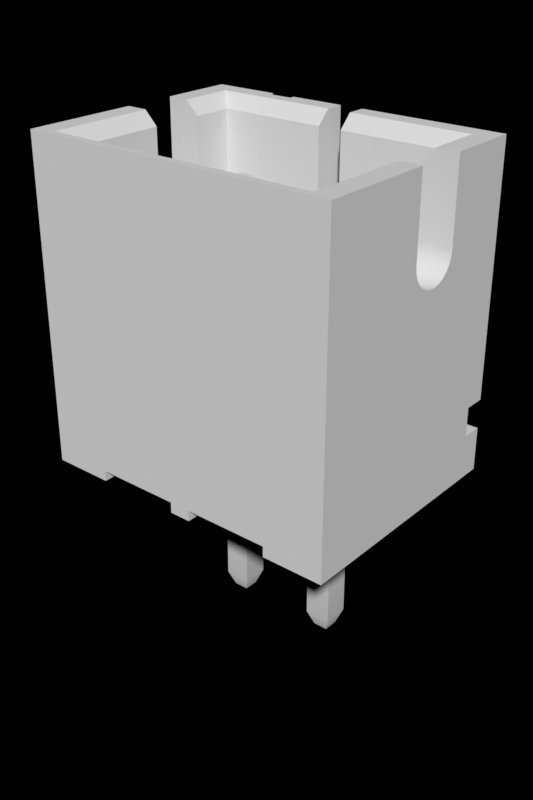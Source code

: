 # Source: PH2.blend  (saved by Blender 2.90.8; exported with 4.5.12 LTS)
import bpy
from mathutils import Matrix  # noqa: F401  (used for matrix-valued properties, if any)

bpy.ops.wm.read_factory_settings(use_empty=True)
scene = bpy.context.scene
scene.name = 'Scene'

# ---- collections
col_collection_1 = bpy.data.collections.new('Collection 1'); scene.collection.children.link(col_collection_1)

# ---- materials (node trees are filled in below, after node groups)
mat_white_plastic = bpy.data.materials.new('White Plastic')
mat_metal = bpy.data.materials.new('Metal')

# ---- material node trees

# ---- world
world_world = bpy.data.worlds.new('World'); scene.world = world_world
world_world.use_nodes = True; world_world.node_tree.nodes.clear()
_N = world_world.node_tree.nodes; _L = world_world.node_tree.links
n0 = _N.new('ShaderNodeOutputWorld'); n0.name = 'World Output'; n0.location = (300, 300)
n0.is_active_output = True
world_world.color = (0.05088, 0.05088, 0.05088)
world_world.use_sun_shadow = False
world_world.sun_shadow_jitter_overblur = 0.0

# ---- meshes
me_component = bpy.data.meshes.new('Component')
me_component.from_pydata([(-1.8, -2.797, 0.2), (-0.75, -0.2465, 0.2), (-0.2, -2.797, 0.2), (-1.25, -0.2465, 0.2), (-1.25, 0.2535, 0.2), (-1.8, 1.703, 0.2), (-0.75, 0.2535, 0.2), (-0.2, 1.703, 0.2), (2.3, 1.103, 1.75), (1.25, -0.2465, 1.75), (2.3, -2.397, 1.75), (0.75, -0.2465, 1.75), (1.25, 0.2535, 1.75), (-0.75, -0.2465, 1.75), (-2.3, -2.397, 1.75), (0.225, 1.103, 1.75), (0.75, 0.2535, 1.75), (-1.25, -0.2465, 1.75), (-0.75, 0.2535, 1.75), (-0.225, 1.103, 1.75), (-1.25, 0.2535, 1.75), (-0.225, 1.703, 1.75), (0.225, 1.703, 1.75), (-2.3, 1.103, 1.75), (2.55, 1.353, 6.0), (2.95, 0.3335, 6.0), (2.95, 1.703, 6.0), (2.55, 0.3335, 6.0), (0.225, 1.703, 6.0), (0.225, 1.353, 6.0), (0.225, 1.103, 5.75), (1.25, 1.103, 4.25), (2.3, 1.103, 5.75), (2.2, 1.103, 4.25), (2.2, 1.103, 2.25), (1.25, 1.103, 2.25), (2.3, -0.6665, 4.5), (2.3, -0.6665, 5.75), (2.95, -0.6665, 4.5), (2.55, -0.6665, 6.0), (2.95, -0.6665, 6.0), (2.95, -0.652, 4.38), (2.3, -0.652, 4.38), (2.95, -0.6093, 4.268), (2.3, -0.6093, 4.268), (2.95, -0.5408, 4.168), (2.3, -0.5408, 4.168), (2.95, -0.4506, 4.089), (2.3, -0.4506, 4.089), (2.95, -0.3438, 4.032), (2.3, -0.3438, 4.032), (2.95, -0.2268, 4.004), (2.3, -0.2268, 4.004), (2.95, -0.1063, 4.004), (2.3, -0.1063, 4.004), (2.95, 0.01076, 4.032), (2.3, 0.01076, 4.032), (2.95, 0.1175, 4.089), (2.3, 0.1175, 4.089), (2.95, 0.2077, 4.168), (2.3, 0.2077, 4.168), (2.95, 0.2762, 4.268), (2.3, 0.2762, 4.268), (2.95, 0.3189, 4.38), (2.3, 0.3189, 4.38), (2.95, 0.3335, 4.5), (2.3, 0.3335, 4.5), (2.3, 0.3335, 5.75), (1.8, -2.797, 9.835e-08), (1.8, 1.703, -9.835e-08), (2.95, -2.797, 9.835e-08), (2.95, 1.703, -9.835e-08), (0.2, -2.797, 9.835e-08), (-0.2, 1.703, -9.835e-08), (0.2, 1.703, -9.835e-08), (-0.2, -2.797, 9.835e-08), (1.8, -2.797, 0.2), (0.2, -2.797, 0.2), (-2.95, -2.797, 9.835e-08), (-1.8, -2.797, 9.835e-08), (2.95, -2.797, 6.0), (-2.95, -2.797, 6.0), (2.55, -2.647, 6.0), (-2.95, -0.6665, 6.0), (-2.55, -2.647, 6.0), (-2.55, -0.6665, 6.0), (-2.3, -0.6665, 5.75), (-2.95, -0.6665, 4.5), (-2.3, -0.6665, 4.5), (-2.3, -0.652, 4.38), (-2.95, -0.652, 4.38), (-2.3, -0.6093, 4.268), (-2.95, -0.6093, 4.268), (-2.3, -0.5408, 4.168), (-2.95, -0.5408, 4.168), (-2.3, -0.4506, 4.089), (-2.95, -0.4506, 4.089), (-2.3, -0.3438, 4.032), (-2.95, -0.3438, 4.032), (-2.3, -0.2268, 4.004), (-2.95, -0.2268, 4.004), (-2.3, -0.1063, 4.004), (-2.95, -0.1063, 4.004), (-2.3, 0.01076, 4.032), (-2.95, 0.01076, 4.032), (-2.3, 0.1175, 4.089), (-2.95, 0.1175, 4.089), (-2.3, 0.2077, 4.168), (-2.95, 0.2077, 4.168), (-2.3, 0.2762, 4.268), (-2.95, 0.2762, 4.268), (-2.3, 0.3189, 4.38), (-2.95, 0.3189, 4.38), (-2.3, 0.3335, 4.5), (-2.95, 0.3335, 4.5), (-2.3, 0.3335, 5.75), (-2.55, 0.3335, 6.0), (-2.95, 0.3335, 6.0), (-0.225, 1.703, 6.0), (-1.25, 1.603, 6.0), (-0.225, 1.353, 6.0), (-1.25, 1.703, 6.0), (-1.725, 1.703, 6.0), (-2.55, 1.353, 6.0), (-1.725, 1.603, 6.0), (-2.95, 1.703, 6.0), (2.95, 1.703, 1.39), (1.25, 1.703, 2.25), (2.2, 1.703, 2.25), (2.2, 1.703, 4.25), (1.25, 1.703, 4.25), (-2.95, 1.703, 1.39), (-1.25, 1.703, 2.25), (-2.2, 1.703, 2.25), (-2.2, 1.703, 4.25), (-1.725, 1.703, 4.25), (2.95, 1.303, 1.39), (-2.95, 1.303, 1.39), (2.95, 1.303, 0.83), (-2.95, 1.303, 0.83), (2.95, 1.703, 0.83), (-2.95, 1.703, 0.83), (-2.95, 1.703, -9.835e-08), (-1.8, 1.703, -9.835e-08), (0.2, 1.703, 0.2), (1.8, 1.703, 0.2), (1.25, -0.2465, 0.2), (0.75, -0.2465, 0.2), (0.75, 0.2535, 0.2), (1.25, 0.2535, 0.2), (2.3, -2.397, 5.75), (-2.3, 1.103, 5.75), (-2.3, -2.397, 5.75), (-1.25, 1.103, 4.25), (-0.225, 1.103, 5.75), (-2.2, 1.103, 4.25), (-1.25, 1.103, 2.25), (-2.2, 1.103, 2.25), (-1.25, 1.603, 4.25), (-1.725, 1.603, 4.25), (1.25, -0.2465, 4.7), (1.25, 0.2535, -0.3), (1.25, 0.2535, 4.7), (1.25, -0.2465, -0.3), (0.8592, 0.1443, 5.0), (1.141, -0.1374, 5.0), (1.141, 0.1443, 5.0), (0.8592, -0.1374, 5.0), (1.141, -0.1374, -3.4), (0.8592, 0.1443, -3.4), (1.141, 0.1443, -3.4), (0.8592, -0.1374, -3.4), (1.25, -0.2465, -3.1), (1.25, 0.2535, -3.1), (1.25, -0.2465, -1.6), (1.25, 0.2535, -1.6), (0.75, -0.2465, 4.7), (0.75, -0.2465, -3.1), (0.75, 0.2535, 4.7), (0.75, 0.2535, -3.1), (1.133, 0.2535, -1.535), (1.16, 0.2535, -1.508), (1.181, 0.2535, -1.475), (0.975, 0.2535, -0.3268), (0.8396, 0.2535, -0.392), (0.867, 0.2535, -0.3646), (1.1, 0.2535, -1.556), (0.8998, 0.2535, -0.3439), (0.9365, 0.2535, -0.3311), (0.8018, 0.2535, -0.5), (0.8018, 0.2535, -1.4), (0.8061, 0.2535, -1.439), (1.064, 0.2535, -1.569), (0.8061, 0.2535, -0.4615), (0.8189, 0.2535, -0.4248), (1.194, 0.2535, -1.439), (1.025, 0.2535, -1.573), (1.198, 0.2535, -1.4), (0.975, 0.2535, -1.573), (0.9365, 0.2535, -1.569), (0.8998, 0.2535, -1.556), (0.867, 0.2535, -1.535), (0.8396, 0.2535, -1.508), (0.8189, 0.2535, -1.475), (1.198, 0.2535, -0.5), (1.16, 0.2535, -0.392), (1.181, 0.2535, -0.4248), (1.194, 0.2535, -0.4615), (1.133, 0.2535, -0.3646), (1.1, 0.2535, -0.3439), (1.064, 0.2535, -0.3311), (1.025, 0.2535, -0.3268), (1.375, -0.1215, -0.425), (1.375, 0.1285, -0.425), (1.375, -0.1215, -1.475), (1.375, 0.1285, -1.475), (1.025, 0.1535, -1.4), (0.975, 0.1535, -1.4), (0.975, 0.1535, -0.5), (1.025, 0.1535, -0.5), (1.025, 0.1556, -1.421), (0.975, 0.1556, -1.421), (1.025, 0.1621, -1.441), (0.975, 0.1621, -1.441), (0.975, 0.1726, -1.459), (1.025, 0.1726, -1.459), (0.975, 0.1865, -1.474), (1.025, 0.1865, -1.474), (1.025, 0.2035, -1.487), (0.975, 0.2035, -1.487), (1.112, 0.2035, -1.4), (1.109, 0.2035, -1.419), (1.099, 0.1865, -1.4), (1.046, 0.1556, -1.4), (1.044, 0.2035, -1.484), (1.093, 0.2035, -1.454), (1.097, 0.1931, -1.434), (1.103, 0.2035, -1.438), (1.084, 0.1726, -1.4), (1.072, 0.1721, -1.434), (1.066, 0.1621, -1.4), (1.063, 0.2035, -1.478), (1.074, 0.1948, -1.464), (1.079, 0.2035, -1.468), (1.041, 0.1609, -1.434), (1.051, 0.1815, -1.464), (0.9542, 0.1556, -1.4), (0.9007, 0.1865, -1.4), (0.8906, 0.2035, -1.419), (0.8884, 0.2035, -1.4), (0.9557, 0.2035, -1.484), (0.9587, 0.1609, -1.434), (0.9343, 0.1621, -1.4), (0.928, 0.1721, -1.434), (0.9162, 0.1726, -1.4), (0.9374, 0.2035, -1.478), (0.9488, 0.1815, -1.464), (0.903, 0.1931, -1.434), (0.897, 0.2035, -1.438), (0.9073, 0.2035, -1.454), (0.9258, 0.1948, -1.464), (0.921, 0.2035, -1.468), (1.046, 0.1556, -0.5), (1.066, 0.1621, -0.5), (1.084, 0.1726, -0.5), (1.099, 0.1865, -0.5), (1.112, 0.2035, -0.5), (0.9542, 0.1556, -0.5), (0.9343, 0.1621, -0.5), (0.9162, 0.1726, -0.5), (0.9007, 0.1865, -0.5), (0.8884, 0.2035, -0.5), (1.044, 0.2035, -0.4156), (1.025, 0.1865, -0.4257), (1.025, 0.2035, -0.4134), (1.109, 0.2035, -0.4807), (1.025, 0.1556, -0.4792), (1.093, 0.2035, -0.446), (1.063, 0.1871, -0.4357), (1.079, 0.2035, -0.4323), (1.063, 0.2035, -0.422), (1.085, 0.1815, -0.4658), (1.103, 0.2035, -0.4624), (1.025, 0.1726, -0.4412), (1.038, 0.178, -0.4357), (1.025, 0.1621, -0.4593), (1.057, 0.1652, -0.4658), (0.975, 0.1865, -0.4257), (0.9557, 0.2035, -0.4156), (0.975, 0.2035, -0.4134), (0.975, 0.1556, -0.4792), (0.8906, 0.2035, -0.4807), (0.975, 0.1726, -0.4412), (0.9617, 0.178, -0.4357), (0.975, 0.1621, -0.4593), (0.9367, 0.1871, -0.4357), (0.9374, 0.2035, -0.422), (0.921, 0.2035, -0.4323), (0.9073, 0.2035, -0.446), (0.9429, 0.1652, -0.4658), (0.9146, 0.1815, -0.4658), (0.897, 0.2035, -0.4624), (1.102, 0.2204, -1.462), (1.087, 0.2204, -1.477), (1.091, 0.2513, -1.537), (1.054, 0.2448, -1.529), (1.083, 0.2448, -1.519), (1.059, 0.2513, -1.549), (1.108, 0.2448, -1.504), (1.075, 0.2344, -1.503), (1.096, 0.2344, -1.489), (1.114, 0.2344, -1.471), (1.114, 0.2204, -1.443), (1.12, 0.2513, -1.519), (1.129, 0.2448, -1.483), (1.025, 0.2513, -1.552), (1.128, 0.2344, -1.45), (1.121, 0.2204, -1.422), (1.124, 0.2204, -1.4), (1.144, 0.2513, -1.495), (1.144, 0.2448, -1.458), (1.137, 0.2344, -1.425), (1.139, 0.2344, -1.4), (1.162, 0.2513, -1.466), (1.154, 0.2448, -1.429), (1.158, 0.2448, -1.4), (1.174, 0.2513, -1.434), (1.177, 0.2513, -1.4), (1.047, 0.2204, -1.496), (1.025, 0.2204, -1.499), (1.05, 0.2344, -1.512), (1.025, 0.2344, -1.514), (1.068, 0.2204, -1.489), (1.025, 0.2448, -1.533), (0.975, 0.2513, -1.552), (0.975, 0.2448, -1.533), (0.975, 0.2344, -1.514), (0.975, 0.2204, -1.499), (1.177, 0.2513, -0.5), (1.158, 0.2448, -0.5), (1.139, 0.2344, -0.5), (1.124, 0.2204, -0.5), (0.9133, 0.2204, -1.477), (0.8977, 0.2204, -1.462), (0.8377, 0.2513, -1.466), (0.8458, 0.2448, -1.429), (0.8556, 0.2448, -1.458), (0.8264, 0.2513, -1.434), (0.8714, 0.2448, -1.483), (0.8719, 0.2344, -1.45), (0.8855, 0.2344, -1.471), (0.9037, 0.2344, -1.489), (0.9321, 0.2204, -1.489), (0.8558, 0.2513, -1.495), (0.8924, 0.2448, -1.504), (0.9254, 0.2344, -1.503), (0.953, 0.2204, -1.496), (0.88, 0.2513, -1.519), (0.9175, 0.2448, -1.519), (0.9495, 0.2344, -1.512), (0.9089, 0.2513, -1.537), (0.9455, 0.2448, -1.529), (0.9411, 0.2513, -1.549), (0.8786, 0.2204, -1.422), (0.8761, 0.2204, -1.4), (0.8634, 0.2344, -1.425), (0.8606, 0.2344, -1.4), (0.8859, 0.2204, -1.443), (0.8425, 0.2448, -1.4), (0.8226, 0.2513, -1.4), (1.087, 0.2204, -0.4227), (1.102, 0.2204, -0.4383), (1.162, 0.2513, -0.4339), (1.174, 0.2513, -0.4661), (1.154, 0.2448, -0.4705), (1.144, 0.2448, -0.4425), (1.129, 0.2448, -0.4174), (1.128, 0.2344, -0.4504), (1.114, 0.2344, -0.4287), (1.096, 0.2344, -0.4105), (1.068, 0.2204, -0.4109), (1.144, 0.2513, -0.405), (1.108, 0.2448, -0.3964), (1.075, 0.2344, -0.3969), (1.047, 0.2204, -0.4036), (1.025, 0.2204, -0.4011), (1.12, 0.2513, -0.3808), (1.083, 0.2448, -0.3806), (1.05, 0.2344, -0.3884), (1.025, 0.2344, -0.3856), (1.091, 0.2513, -0.3627), (1.054, 0.2448, -0.3708), (1.025, 0.2448, -0.3675), (1.059, 0.2513, -0.3514), (1.025, 0.2513, -0.3476), (1.121, 0.2204, -0.478), (1.137, 0.2344, -0.4745), (1.114, 0.2204, -0.4571), (0.8226, 0.2513, -0.5), (0.8425, 0.2448, -0.5), (0.8606, 0.2344, -0.5), (0.8761, 0.2204, -0.5), (0.975, 0.2513, -0.3476), (0.975, 0.2448, -0.3675), (0.975, 0.2344, -0.3856), (0.975, 0.2204, -0.4011), (0.8977, 0.2204, -0.4383), (0.9133, 0.2204, -0.4227), (0.9089, 0.2513, -0.3627), (0.9411, 0.2513, -0.3514), (0.9455, 0.2448, -0.3708), (0.9175, 0.2448, -0.3806), (0.8924, 0.2448, -0.3964), (0.9254, 0.2344, -0.3969), (0.9037, 0.2344, -0.4105), (0.8855, 0.2344, -0.4287), (0.8859, 0.2204, -0.4571), (0.88, 0.2513, -0.3808), (0.8714, 0.2448, -0.4174), (0.8719, 0.2344, -0.4504), (0.8786, 0.2204, -0.478), (0.8558, 0.2513, -0.405), (0.8556, 0.2448, -0.4425), (0.8634, 0.2344, -0.4745), (0.8377, 0.2513, -0.4339), (0.8458, 0.2448, -0.4705), (0.8264, 0.2513, -0.4661), (0.953, 0.2204, -0.4036), (0.9495, 0.2344, -0.3884), (0.9321, 0.2204, -0.4109), (-1.25, -0.2465, -0.3), (-1.25, 0.2535, 4.7), (-1.25, 0.2535, -0.3), (-1.25, -0.2465, 4.7), (-1.25, 0.2535, -1.6), (-1.198, 0.2535, -0.5), (-1.025, 0.2535, -0.3268), (-0.975, 0.2535, -0.3268), (-1.064, 0.2535, -0.3311), (-1.1, 0.2535, -0.3439), (-1.133, 0.2535, -0.3646), (-1.16, 0.2535, -0.392), (-1.181, 0.2535, -0.4248), (-0.867, 0.2535, -1.535), (-0.8396, 0.2535, -1.508), (-0.75, 0.2535, -3.1), (-1.194, 0.2535, -0.4615), (-0.8061, 0.2535, -0.4615), (-0.75, 0.2535, 4.7), (-0.8018, 0.2535, -0.5), (-0.8189, 0.2535, -1.475), (-0.8189, 0.2535, -0.4248), (-0.8396, 0.2535, -0.392), (-0.867, 0.2535, -0.3646), (-0.8998, 0.2535, -0.3439), (-0.9365, 0.2535, -0.3311), (-0.8998, 0.2535, -1.556), (-0.9365, 0.2535, -1.569), (-0.8061, 0.2535, -1.439), (-0.8018, 0.2535, -1.4), (-0.975, 0.2535, -1.573), (-1.25, 0.2535, -3.1), (-1.025, 0.2535, -1.573), (-1.1, 0.2535, -1.556), (-1.133, 0.2535, -1.535), (-1.064, 0.2535, -1.569), (-1.16, 0.2535, -1.508), (-1.181, 0.2535, -1.475), (-1.194, 0.2535, -1.439), (-1.198, 0.2535, -1.4), (-0.75, -0.2465, 4.7), (-0.75, -0.2465, -3.1), (-1.25, -0.2465, -1.6), (-1.25, -0.2465, -3.1), (-0.8592, -0.1374, -3.4), (-1.141, 0.1443, -3.4), (-0.8592, 0.1443, -3.4), (-1.141, -0.1374, -3.4), (-1.141, 0.1443, 5.0), (-1.141, -0.1374, 5.0), (-0.8592, -0.1374, 5.0), (-0.8592, 0.1443, 5.0), (-1.375, 0.1285, -0.425), (-1.375, -0.1215, -0.425), (-1.375, 0.1285, -1.475), (-1.375, -0.1215, -1.475), (-1.025, 0.1535, -0.5), (-0.975, 0.1535, -0.5), (-0.975, 0.1535, -1.4), (-1.025, 0.1535, -1.4), (-1.025, 0.2035, -1.487), (-1.025, 0.1865, -1.474), (-0.975, 0.2035, -1.487), (-0.975, 0.1865, -1.474), (-1.025, 0.1726, -1.459), (-0.975, 0.1726, -1.459), (-1.025, 0.1621, -1.441), (-0.975, 0.1621, -1.441), (-1.025, 0.1556, -1.421), (-0.975, 0.1556, -1.421), (-1.044, 0.2035, -1.484), (-1.112, 0.2035, -1.4), (-1.099, 0.1865, -1.4), (-1.109, 0.2035, -1.419), (-1.046, 0.1556, -1.4), (-1.063, 0.2035, -1.478), (-1.063, 0.1871, -1.464), (-1.079, 0.2035, -1.468), (-1.093, 0.2035, -1.454), (-1.084, 0.1726, -1.4), (-1.085, 0.1815, -1.434), (-1.103, 0.2035, -1.438), (-1.038, 0.178, -1.464), (-1.057, 0.1652, -1.434), (-1.066, 0.1621, -1.4), (-0.9557, 0.2035, -1.484), (-0.9542, 0.1556, -1.4), (-0.9007, 0.1865, -1.4), (-0.8884, 0.2035, -1.4), (-0.8906, 0.2035, -1.419), (-0.9617, 0.178, -1.464), (-0.921, 0.2035, -1.468), (-0.9367, 0.1871, -1.464), (-0.9073, 0.2035, -1.454), (-0.9374, 0.2035, -1.478), (-0.9429, 0.1652, -1.434), (-0.9343, 0.1621, -1.4), (-0.897, 0.2035, -1.438), (-0.9146, 0.1815, -1.434), (-0.9162, 0.1726, -1.4), (-1.112, 0.2035, -0.5), (-1.099, 0.1865, -0.5), (-1.084, 0.1726, -0.5), (-1.066, 0.1621, -0.5), (-1.046, 0.1556, -0.5), (-0.8884, 0.2035, -0.5), (-0.9007, 0.1865, -0.5), (-0.9162, 0.1726, -0.5), (-0.9343, 0.1621, -0.5), (-0.9542, 0.1556, -0.5), (-1.109, 0.2035, -0.4807), (-1.025, 0.1556, -0.4792), (-1.044, 0.2035, -0.4156), (-1.025, 0.2035, -0.4134), (-1.025, 0.1865, -0.4257), (-1.103, 0.2035, -0.4624), (-1.097, 0.1931, -0.4658), (-1.093, 0.2035, -0.446), (-1.072, 0.1721, -0.4658), (-1.079, 0.2035, -0.4323), (-1.074, 0.1948, -0.4357), (-1.063, 0.2035, -0.422), (-1.041, 0.1609, -0.4658), (-1.025, 0.1621, -0.4593), (-1.025, 0.1726, -0.4412), (-1.051, 0.1815, -0.4357), (-0.975, 0.1556, -0.4792), (-0.8906, 0.2035, -0.4807), (-0.975, 0.2035, -0.4134), (-0.9557, 0.2035, -0.4156), (-0.975, 0.1865, -0.4257), (-0.9587, 0.1609, -0.4658), (-0.975, 0.1726, -0.4412), (-0.975, 0.1621, -0.4593), (-0.928, 0.1721, -0.4658), (-0.9374, 0.2035, -0.422), (-0.9488, 0.1815, -0.4357), (-0.903, 0.1931, -0.4658), (-0.897, 0.2035, -0.4624), (-0.9073, 0.2035, -0.446), (-0.921, 0.2035, -0.4323), (-0.9258, 0.1948, -0.4357), (-1.087, 0.2204, -1.477), (-1.102, 0.2204, -1.462), (-1.162, 0.2513, -1.466), (-1.174, 0.2513, -1.434), (-1.154, 0.2448, -1.429), (-1.144, 0.2448, -1.458), (-1.129, 0.2448, -1.483), (-1.128, 0.2344, -1.45), (-1.114, 0.2344, -1.471), (-1.096, 0.2344, -1.489), (-1.068, 0.2204, -1.489), (-1.144, 0.2513, -1.495), (-1.108, 0.2448, -1.504), (-1.075, 0.2344, -1.503), (-1.047, 0.2204, -1.496), (-1.025, 0.2204, -1.499), (-1.12, 0.2513, -1.519), (-1.083, 0.2448, -1.519), (-1.05, 0.2344, -1.512), (-1.025, 0.2344, -1.514), (-1.091, 0.2513, -1.537), (-1.054, 0.2448, -1.529), (-1.025, 0.2448, -1.533), (-1.059, 0.2513, -1.549), (-1.025, 0.2513, -1.552), (-1.121, 0.2204, -1.422), (-1.124, 0.2204, -1.4), (-1.137, 0.2344, -1.425), (-1.139, 0.2344, -1.4), (-1.114, 0.2204, -1.443), (-1.158, 0.2448, -1.4), (-1.177, 0.2513, -1.4), (-0.975, 0.2204, -1.499), (-0.975, 0.2344, -1.514), (-0.975, 0.2448, -1.533), (-0.975, 0.2513, -1.552), (-1.124, 0.2204, -0.5), (-1.139, 0.2344, -0.5), (-1.158, 0.2448, -0.5), (-1.177, 0.2513, -0.5), (-0.8977, 0.2204, -1.462), (-0.9133, 0.2204, -1.477), (-0.9089, 0.2513, -1.537), (-0.9411, 0.2513, -1.549), (-0.9455, 0.2448, -1.529), (-0.9175, 0.2448, -1.519), (-0.8924, 0.2448, -1.504), (-0.9254, 0.2344, -1.503), (-0.9037, 0.2344, -1.489), (-0.8855, 0.2344, -1.471), (-0.8859, 0.2204, -1.443), (-0.88, 0.2513, -1.519), (-0.8714, 0.2448, -1.483), (-0.8719, 0.2344, -1.45), (-0.8786, 0.2204, -1.422), (-0.8761, 0.2204, -1.4), (-0.8558, 0.2513, -1.495), (-0.8556, 0.2448, -1.458), (-0.8634, 0.2344, -1.425), (-0.8606, 0.2344, -1.4), (-0.8377, 0.2513, -1.466), (-0.8458, 0.2448, -1.429), (-0.8425, 0.2448, -1.4), (-0.8264, 0.2513, -1.434), (-0.8226, 0.2513, -1.4), (-0.953, 0.2204, -1.496), (-0.9495, 0.2344, -1.512), (-0.9321, 0.2204, -1.489), (-1.102, 0.2204, -0.4383), (-1.087, 0.2204, -0.4227), (-1.091, 0.2513, -0.3627), (-1.059, 0.2513, -0.3514), (-1.054, 0.2448, -0.3708), (-1.083, 0.2448, -0.3806), (-1.025, 0.2204, -0.4011), (-1.108, 0.2448, -0.3964), (-1.075, 0.2344, -0.3969), (-1.096, 0.2344, -0.4105), (-1.114, 0.2344, -0.4287), (-1.114, 0.2204, -0.4571), (-1.12, 0.2513, -0.3808), (-1.129, 0.2448, -0.4174), (-1.128, 0.2344, -0.4504), (-1.121, 0.2204, -0.478), (-1.144, 0.2513, -0.405), (-1.144, 0.2448, -0.4425), (-1.137, 0.2344, -0.4745), (-1.162, 0.2513, -0.4339), (-1.154, 0.2448, -0.4705), (-1.174, 0.2513, -0.4661), (-1.047, 0.2204, -0.4036), (-1.05, 0.2344, -0.3884), (-1.025, 0.2344, -0.3856), (-1.068, 0.2204, -0.4109), (-1.025, 0.2448, -0.3675), (-1.025, 0.2513, -0.3476), (-0.8761, 0.2204, -0.5), (-0.8606, 0.2344, -0.5), (-0.8425, 0.2448, -0.5), (-0.8226, 0.2513, -0.5), (-0.975, 0.2204, -0.4011), (-0.975, 0.2344, -0.3856), (-0.975, 0.2448, -0.3675), (-0.975, 0.2513, -0.3476), (-0.9133, 0.2204, -0.4227), (-0.8977, 0.2204, -0.4383), (-0.8377, 0.2513, -0.4339), (-0.8264, 0.2513, -0.4661), (-0.8458, 0.2448, -0.4705), (-0.8556, 0.2448, -0.4425), (-0.8714, 0.2448, -0.4174), (-0.8719, 0.2344, -0.4504), (-0.8855, 0.2344, -0.4287), (-0.9037, 0.2344, -0.4105), (-0.9321, 0.2204, -0.4109), (-0.8558, 0.2513, -0.405), (-0.8924, 0.2448, -0.3964), (-0.9254, 0.2344, -0.3969), (-0.953, 0.2204, -0.4036), (-0.88, 0.2513, -0.3808), (-0.9175, 0.2448, -0.3806), (-0.9495, 0.2344, -0.3884), (-0.9089, 0.2513, -0.3627), (-0.9455, 0.2448, -0.3708), (-0.9411, 0.2513, -0.3514), (-0.8786, 0.2204, -0.478), (-0.8634, 0.2344, -0.4745), (-0.8859, 0.2204, -0.4571)], [], [(0, 1, 2), (3, 1, 0), (4, 5, 6), (3, 5, 4), (6, 7, 1), (5, 7, 6), (7, 2, 1), (0, 5, 3), (8, 9, 10), (11, 10, 9), (12, 9, 8), (13, 14, 10), (13, 10, 11), (15, 16, 12), (15, 12, 8), (17, 14, 13), (18, 11, 16), (18, 13, 11), (19, 16, 15), (19, 18, 16), (20, 18, 19), (21, 15, 22), (21, 19, 15), (23, 17, 20), (23, 20, 19), (23, 14, 17), (24, 25, 26), (24, 27, 25), (26, 28, 24), (28, 29, 24), (30, 31, 32), (32, 31, 33), (34, 8, 33), (34, 35, 8), (31, 15, 35), (30, 15, 31), (35, 15, 8), (8, 32, 33), (36, 37, 38), (39, 40, 37), (37, 40, 38), (38, 41, 36), (36, 41, 42), (42, 43, 44), (41, 43, 42), (44, 45, 46), (43, 45, 44), (46, 47, 48), (45, 47, 46), (48, 49, 50), (47, 49, 48), (50, 51, 52), (49, 51, 50), (52, 53, 54), (51, 53, 52), (54, 55, 56), (53, 55, 54), (56, 57, 58), (55, 57, 56), (58, 59, 60), (57, 59, 58), (60, 61, 62), (59, 61, 60), (62, 63, 64), (61, 63, 62), (64, 65, 66), (63, 65, 64), (65, 67, 66), (25, 67, 65), (25, 27, 67), (68, 69, 70), (70, 69, 71), (72, 73, 74), (75, 73, 72), (70, 76, 68), (72, 2, 75), (77, 2, 72), (0, 78, 79), (76, 80, 77), (70, 80, 76), (2, 81, 0), (77, 81, 2), (80, 81, 77), (0, 81, 78), (40, 82, 80), (39, 82, 40), (83, 84, 85), (83, 81, 84), (81, 80, 84), (84, 80, 82), (85, 86, 83), (87, 86, 88), (83, 86, 87), (87, 89, 90), (88, 89, 87), (90, 91, 92), (89, 91, 90), (92, 93, 94), (91, 93, 92), (94, 95, 96), (93, 95, 94), (96, 97, 98), (95, 97, 96), (98, 99, 100), (97, 99, 98), (100, 101, 102), (99, 101, 100), (102, 103, 104), (101, 103, 102), (104, 105, 106), (103, 105, 104), (106, 107, 108), (105, 107, 106), (108, 109, 110), (107, 109, 108), (110, 111, 112), (109, 111, 110), (112, 113, 114), (111, 113, 112), (113, 115, 114), (116, 117, 115), (115, 117, 114), (118, 119, 120), (121, 119, 118), (122, 123, 124), (122, 125, 123), (123, 117, 116), (125, 117, 123), (123, 120, 124), (124, 120, 119), (126, 127, 128), (126, 22, 127), (128, 129, 126), (22, 130, 127), (130, 26, 129), (129, 26, 126), (21, 131, 132), (131, 133, 132), (130, 28, 26), (131, 134, 133), (134, 122, 135), (134, 125, 122), (132, 121, 118), (118, 21, 132), (22, 28, 130), (126, 131, 22), (22, 131, 21), (131, 125, 134), (136, 131, 126), (137, 131, 136), (138, 137, 136), (139, 137, 138), (140, 139, 138), (141, 139, 140), (142, 5, 143), (141, 5, 142), (141, 7, 5), (73, 144, 74), (7, 144, 73), (145, 71, 69), (144, 140, 145), (145, 140, 71), (141, 140, 7), (7, 140, 144), (79, 142, 143), (78, 142, 79), (139, 141, 142), (78, 137, 139), (78, 139, 142), (108, 131, 137), (106, 108, 137), (110, 131, 108), (104, 106, 137), (112, 131, 110), (102, 104, 137), (100, 102, 137), (125, 112, 114), (125, 131, 112), (98, 137, 78), (98, 100, 137), (96, 98, 78), (94, 96, 78), (92, 94, 78), (117, 125, 114), (81, 83, 87), (81, 87, 90), (81, 90, 92), (81, 92, 78), (140, 138, 71), (136, 70, 138), (138, 70, 71), (126, 59, 136), (59, 57, 136), (126, 61, 59), (57, 55, 136), (126, 63, 61), (55, 53, 136), (53, 51, 136), (63, 26, 65), (126, 26, 63), (136, 49, 70), (51, 49, 136), (49, 47, 70), (47, 45, 70), (45, 43, 70), (26, 25, 65), (38, 80, 41), (41, 80, 43), (40, 80, 38), (43, 80, 70), (2, 73, 75), (7, 73, 2), (5, 0, 143), (143, 0, 79), (68, 145, 69), (76, 145, 68), (77, 146, 76), (147, 146, 77), (147, 144, 148), (148, 145, 149), (149, 145, 146), (144, 145, 148), (145, 76, 146), (77, 144, 147), (72, 144, 77), (74, 144, 72), (46, 48, 10), (10, 44, 46), (48, 50, 10), (150, 42, 10), (10, 42, 44), (10, 52, 8), (50, 52, 10), (150, 36, 42), (52, 54, 8), (54, 56, 8), (56, 58, 8), (58, 60, 8), (60, 62, 8), (62, 64, 8), (150, 37, 36), (67, 32, 66), (66, 32, 64), (64, 32, 8), (107, 105, 23), (23, 109, 107), (105, 103, 23), (23, 111, 109), (103, 101, 23), (23, 99, 14), (101, 99, 23), (99, 97, 14), (97, 95, 14), (111, 151, 113), (23, 151, 111), (95, 93, 14), (93, 91, 14), (91, 89, 14), (151, 115, 113), (88, 152, 89), (86, 152, 88), (89, 152, 14), (10, 152, 150), (14, 152, 10), (151, 153, 154), (151, 155, 153), (153, 19, 154), (153, 156, 19), (157, 23, 156), (156, 23, 19), (151, 23, 155), (155, 23, 157), (15, 30, 22), (29, 28, 30), (30, 28, 22), (120, 154, 118), (21, 154, 19), (118, 154, 21), (33, 128, 34), (129, 128, 33), (31, 130, 33), (33, 130, 129), (35, 130, 31), (127, 130, 35), (128, 127, 34), (127, 35, 34), (157, 134, 155), (133, 134, 157), (132, 157, 156), (133, 157, 132), (121, 158, 119), (158, 156, 153), (158, 132, 156), (121, 132, 158), (153, 159, 158), (155, 159, 153), (159, 134, 135), (155, 134, 159), (122, 124, 135), (135, 124, 159), (159, 119, 158), (124, 119, 159), (120, 151, 154), (120, 123, 151), (123, 116, 151), (151, 116, 115), (32, 27, 24), (32, 67, 27), (24, 29, 32), (32, 29, 30), (150, 39, 37), (82, 39, 150), (152, 82, 150), (84, 82, 152), (85, 152, 86), (85, 84, 152), (13, 6, 1), (13, 18, 6), (18, 4, 6), (18, 20, 4), (17, 3, 4), (20, 17, 4), (17, 1, 3), (17, 13, 1), (148, 11, 147), (16, 11, 148), (147, 11, 146), (11, 9, 146), (146, 12, 149), (9, 12, 146), (149, 16, 148), (12, 16, 149), (160, 161, 162), (163, 161, 160), (164, 165, 166), (164, 167, 165), (168, 169, 170), (171, 169, 168), (172, 173, 174), (174, 173, 175), (176, 163, 160), (163, 177, 174), (177, 172, 174), (176, 177, 163), (178, 177, 176), (179, 177, 178), (180, 181, 175), (181, 182, 175), (183, 178, 161), (184, 178, 185), (175, 186, 180), (185, 178, 187), (187, 178, 188), (188, 178, 183), (161, 178, 162), (179, 178, 189), (179, 189, 190), (179, 190, 191), (175, 192, 186), (189, 178, 193), (193, 178, 194), (194, 178, 184), (182, 195, 175), (173, 196, 175), (175, 196, 192), (195, 197, 175), (179, 198, 173), (173, 198, 196), (179, 199, 198), (179, 200, 199), (179, 201, 200), (179, 202, 201), (179, 203, 202), (179, 191, 203), (197, 204, 175), (205, 161, 206), (206, 161, 207), (207, 161, 204), (204, 161, 175), (205, 208, 161), (208, 209, 161), (209, 210, 161), (210, 211, 161), (211, 183, 161), (172, 177, 168), (168, 177, 171), (177, 179, 171), (171, 179, 169), (170, 172, 168), (173, 172, 170), (179, 173, 169), (169, 173, 170), (164, 166, 162), (164, 162, 178), (166, 165, 160), (166, 160, 162), (167, 164, 178), (167, 178, 176), (165, 167, 176), (165, 176, 160), (163, 212, 213), (163, 213, 161), (212, 214, 215), (212, 215, 213), (214, 174, 175), (214, 175, 215), (212, 174, 214), (163, 174, 212), (175, 161, 213), (175, 213, 215), (216, 217, 218), (216, 218, 219), (216, 220, 217), (217, 220, 221), (221, 222, 223), (220, 222, 221), (224, 225, 226), (223, 225, 224), (222, 225, 223), (225, 227, 226), (226, 228, 229), (227, 228, 226), (230, 231, 232), (233, 220, 216), (234, 228, 227), (235, 236, 237), (237, 236, 231), (232, 236, 238), (231, 236, 232), (238, 239, 240), (236, 239, 238), (235, 239, 236), (241, 242, 243), (243, 242, 235), (235, 242, 239), (240, 244, 233), (220, 244, 222), (222, 244, 225), (239, 244, 240), (233, 244, 220), (234, 245, 241), (225, 245, 227), (244, 245, 225), (241, 245, 242), (239, 245, 244), (227, 245, 234), (242, 245, 239), (217, 221, 246), (247, 248, 249), (229, 250, 226), (224, 251, 223), (223, 251, 221), (246, 251, 252), (221, 251, 246), (252, 253, 254), (251, 253, 252), (255, 256, 250), (226, 256, 224), (251, 256, 253), (250, 256, 226), (224, 256, 251), (248, 257, 258), (258, 257, 259), (254, 257, 247), (253, 257, 254), (259, 257, 253), (247, 257, 248), (259, 260, 261), (261, 260, 255), (253, 260, 259), (255, 260, 256), (256, 260, 253), (219, 262, 216), (216, 262, 233), (233, 262, 240), (240, 263, 238), (262, 263, 240), (238, 264, 232), (263, 264, 238), (232, 265, 230), (264, 265, 232), (265, 266, 230), (218, 217, 267), (267, 246, 268), (217, 246, 267), (268, 252, 269), (246, 252, 268), (269, 254, 270), (252, 254, 269), (270, 247, 271), (254, 247, 270), (247, 249, 271), (272, 273, 274), (266, 265, 275), (262, 219, 276), (277, 278, 279), (279, 278, 280), (280, 278, 272), (275, 281, 282), (282, 281, 277), (264, 281, 265), (277, 281, 278), (265, 281, 275), (283, 284, 285), (273, 284, 283), (278, 284, 272), (272, 284, 273), (285, 286, 276), (262, 286, 263), (263, 286, 264), (264, 286, 281), (281, 286, 278), (284, 286, 285), (276, 286, 262), (278, 286, 284), (287, 288, 289), (218, 267, 290), (270, 271, 291), (292, 293, 287), (294, 293, 292), (287, 293, 288), (288, 295, 296), (296, 295, 297), (297, 295, 298), (293, 295, 288), (268, 299, 267), (290, 299, 294), (293, 299, 295), (267, 299, 290), (294, 299, 293), (298, 300, 301), (301, 300, 291), (270, 300, 269), (269, 300, 268), (268, 300, 299), (295, 300, 298), (299, 300, 295), (291, 300, 270), (218, 290, 219), (219, 290, 276), (276, 294, 285), (290, 294, 276), (285, 292, 283), (294, 292, 285), (283, 287, 273), (292, 287, 283), (273, 289, 274), (287, 289, 273), (302, 243, 235), (302, 303, 243), (304, 305, 306), (304, 186, 307), (304, 307, 305), (308, 309, 310), (308, 306, 309), (311, 310, 303), (311, 303, 302), (312, 235, 237), (312, 302, 235), (313, 180, 186), (313, 304, 306), (313, 186, 304), (313, 306, 308), (314, 310, 311), (192, 196, 315), (314, 308, 310), (316, 311, 302), (316, 302, 312), (317, 230, 318), (317, 237, 231), (317, 231, 230), (317, 312, 237), (319, 181, 180), (319, 180, 313), (319, 313, 308), (319, 308, 314), (320, 314, 311), (320, 311, 316), (321, 318, 322), (321, 317, 318), (321, 316, 312), (321, 312, 317), (323, 314, 320), (323, 195, 182), (323, 182, 181), (323, 181, 319), (323, 319, 314), (324, 322, 325), (324, 316, 321), (324, 320, 316), (324, 321, 322), (326, 325, 327), (326, 327, 197), (326, 197, 195), (326, 320, 324), (326, 323, 320), (326, 324, 325), (326, 195, 323), (328, 329, 228), (328, 228, 234), (330, 331, 329), (330, 329, 328), (332, 234, 241), (332, 328, 234), (305, 333, 331), (305, 331, 330), (309, 328, 332), (309, 330, 328), (303, 241, 243), (303, 332, 241), (307, 186, 192), (307, 315, 333), (307, 333, 305), (307, 192, 315), (306, 330, 309), (306, 305, 330), (310, 332, 303), (310, 309, 332), (315, 196, 198), (315, 198, 334), (333, 334, 335), (333, 315, 334), (331, 335, 336), (331, 333, 335), (329, 336, 337), (329, 331, 336), (228, 337, 229), (228, 329, 337), (338, 197, 327), (338, 204, 197), (339, 327, 325), (339, 338, 327), (340, 325, 322), (340, 339, 325), (341, 322, 318), (341, 340, 322), (266, 318, 230), (266, 341, 318), (342, 343, 259), (344, 203, 191), (344, 345, 346), (344, 191, 347), (344, 347, 345), (348, 349, 350), (348, 346, 349), (351, 350, 343), (351, 343, 342), (352, 261, 255), (352, 342, 261), (353, 202, 203), (353, 203, 344), (353, 344, 346), (353, 346, 348), (354, 348, 350), (354, 350, 351), (355, 351, 342), (355, 342, 352), (356, 229, 337), (356, 255, 250), (356, 250, 229), (356, 352, 255), (357, 201, 202), (357, 348, 354), (357, 202, 353), (357, 353, 348), (358, 354, 351), (358, 351, 355), (359, 337, 336), (359, 356, 337), (359, 355, 352), (359, 352, 356), (360, 200, 201), (360, 201, 357), (360, 354, 358), (360, 357, 354), (361, 336, 335), (361, 358, 355), (361, 355, 359), (361, 359, 336), (362, 335, 334), (362, 360, 358), (362, 199, 200), (362, 334, 199), (362, 358, 361), (362, 361, 335), (362, 200, 360), (198, 199, 334), (363, 364, 249), (363, 249, 248), (363, 248, 258), (365, 366, 364), (365, 364, 363), (367, 363, 258), (345, 368, 366), (345, 366, 365), (349, 363, 367), (349, 365, 363), (343, 258, 259), (343, 367, 258), (347, 191, 190), (347, 190, 369), (347, 369, 368), (347, 368, 345), (346, 345, 365), (346, 365, 349), (350, 367, 343), (350, 349, 367), (342, 259, 261), (370, 371, 277), (372, 373, 374), (372, 374, 375), (372, 206, 373), (376, 375, 377), (376, 377, 378), (379, 371, 370), (379, 378, 371), (380, 279, 280), (380, 370, 279), (381, 205, 206), (381, 206, 372), (381, 372, 375), (381, 375, 376), (382, 376, 378), (382, 378, 379), (207, 204, 338), (383, 379, 370), (383, 370, 380), (384, 280, 272), (384, 272, 274), (384, 274, 385), (384, 380, 280), (386, 208, 205), (386, 376, 382), (386, 205, 381), (386, 381, 376), (387, 382, 379), (387, 379, 383), (388, 385, 389), (388, 384, 385), (388, 383, 380), (388, 380, 384), (390, 382, 387), (390, 210, 209), (390, 209, 208), (390, 208, 386), (390, 386, 382), (391, 383, 388), (391, 389, 392), (391, 388, 389), (391, 387, 383), (393, 391, 392), (393, 387, 391), (393, 392, 394), (393, 390, 387), (393, 394, 210), (393, 210, 390), (211, 210, 394), (395, 341, 266), (395, 266, 275), (395, 275, 282), (396, 340, 341), (396, 341, 395), (397, 395, 282), (374, 339, 340), (374, 340, 396), (377, 395, 397), (377, 396, 395), (371, 282, 277), (371, 397, 282), (373, 338, 339), (373, 206, 207), (373, 339, 374), (373, 207, 338), (375, 396, 377), (375, 374, 396), (378, 377, 397), (378, 397, 371), (370, 277, 279), (190, 189, 398), (369, 398, 399), (369, 190, 398), (368, 399, 400), (368, 369, 399), (366, 400, 401), (366, 368, 400), (364, 366, 401), (249, 401, 271), (249, 364, 401), (402, 211, 394), (402, 183, 211), (403, 394, 392), (403, 402, 394), (404, 392, 389), (404, 403, 392), (405, 389, 385), (405, 404, 389), (289, 385, 274), (289, 405, 385), (406, 407, 297), (408, 187, 188), (408, 409, 410), (408, 188, 409), (408, 410, 411), (288, 405, 289), (412, 413, 414), (412, 411, 413), (415, 407, 406), (415, 414, 407), (416, 298, 301), (416, 406, 298), (417, 185, 187), (417, 187, 408), (417, 408, 411), (417, 411, 412), (418, 412, 414), (418, 414, 415), (419, 415, 406), (419, 406, 416), (420, 271, 401), (420, 301, 291), (420, 291, 271), (420, 416, 301), (421, 184, 185), (421, 185, 417), (421, 412, 418), (421, 417, 412), (422, 418, 415), (422, 415, 419), (423, 401, 400), (423, 420, 401), (423, 419, 416), (423, 416, 420), (424, 421, 418), (424, 194, 184), (424, 184, 421), (424, 418, 422), (425, 400, 399), (425, 422, 419), (425, 423, 400), (425, 419, 423), (426, 399, 398), (426, 193, 194), (426, 194, 424), (426, 424, 422), (426, 398, 193), (426, 425, 399), (426, 422, 425), (189, 193, 398), (427, 405, 288), (428, 404, 405), (428, 405, 427), (429, 288, 296), (429, 427, 288), (410, 403, 404), (410, 404, 428), (413, 427, 429), (413, 428, 427), (407, 296, 297), (407, 429, 296), (409, 188, 183), (409, 402, 403), (409, 183, 402), (409, 403, 410), (411, 428, 413), (411, 410, 428), (414, 429, 407), (414, 413, 429), (406, 297, 298), (430, 431, 432), (433, 431, 430), (434, 432, 435), (436, 432, 437), (438, 432, 436), (439, 432, 438), (440, 432, 439), (441, 432, 440), (442, 432, 441), (443, 444, 445), (446, 432, 442), (435, 432, 446), (447, 448, 449), (444, 450, 445), (451, 448, 447), (452, 448, 451), (453, 448, 452), (454, 448, 453), (455, 448, 454), (445, 456, 443), (437, 448, 455), (432, 448, 437), (449, 448, 445), (445, 457, 456), (432, 431, 448), (450, 458, 445), (458, 459, 445), (445, 460, 457), (461, 462, 445), (445, 462, 460), (463, 434, 464), (465, 434, 463), (462, 434, 465), (461, 434, 462), (434, 466, 464), (434, 467, 466), (434, 468, 467), (434, 469, 468), (459, 449, 445), (434, 435, 469), (445, 470, 471), (448, 470, 445), (471, 472, 473), (471, 430, 472), (470, 433, 430), (471, 470, 430), (472, 434, 473), (473, 434, 461), (474, 475, 476), (477, 475, 474), (478, 479, 480), (478, 480, 481), (477, 474, 473), (473, 474, 471), (474, 476, 471), (471, 476, 445), (461, 477, 473), (475, 477, 461), (476, 475, 445), (445, 475, 461), (448, 431, 478), (448, 478, 481), (431, 433, 479), (431, 479, 478), (470, 448, 481), (470, 481, 480), (433, 470, 480), (433, 480, 479), (432, 482, 483), (432, 483, 430), (482, 484, 485), (482, 485, 483), (484, 434, 472), (484, 472, 485), (483, 485, 472), (483, 472, 430), (434, 482, 432), (484, 482, 434), (486, 487, 488), (486, 488, 489), (490, 491, 492), (492, 491, 493), (493, 494, 495), (491, 494, 493), (495, 496, 497), (494, 496, 495), (497, 498, 499), (496, 498, 497), (499, 489, 488), (498, 489, 499), (500, 491, 490), (501, 502, 503), (504, 489, 498), (505, 506, 500), (507, 506, 505), (508, 506, 507), (509, 510, 502), (511, 510, 508), (503, 510, 511), (508, 510, 506), (502, 510, 503), (494, 512, 496), (491, 512, 494), (500, 512, 491), (506, 512, 500), (504, 513, 514), (514, 513, 509), (496, 513, 498), (510, 513, 506), (509, 513, 510), (512, 513, 496), (498, 513, 504), (506, 513, 512), (493, 515, 492), (488, 516, 499), (517, 518, 519), (495, 520, 493), (497, 520, 495), (493, 520, 515), (521, 522, 523), (524, 522, 521), (515, 522, 524), (520, 522, 515), (499, 525, 497), (526, 525, 516), (520, 525, 522), (497, 525, 520), (516, 525, 499), (527, 528, 519), (523, 528, 527), (517, 528, 529), (529, 528, 526), (525, 528, 522), (522, 528, 523), (526, 528, 525), (519, 528, 517), (530, 531, 501), (501, 531, 502), (502, 532, 509), (531, 532, 502), (509, 533, 514), (532, 533, 509), (514, 534, 504), (533, 534, 514), (504, 486, 489), (534, 486, 504), (518, 517, 535), (535, 517, 536), (536, 529, 537), (517, 529, 536), (537, 526, 538), (529, 526, 537), (538, 516, 539), (526, 516, 538), (539, 488, 487), (516, 488, 539), (530, 540, 531), (534, 541, 486), (542, 543, 544), (545, 546, 540), (547, 546, 545), (531, 546, 532), (540, 546, 531), (532, 548, 533), (546, 548, 532), (547, 548, 546), (549, 550, 547), (551, 550, 549), (547, 550, 548), (541, 552, 553), (553, 552, 554), (533, 552, 534), (548, 552, 533), (534, 552, 541), (554, 555, 544), (542, 555, 551), (548, 555, 552), (552, 555, 554), (551, 555, 550), (544, 555, 542), (550, 555, 548), (487, 556, 539), (536, 557, 535), (558, 559, 560), (539, 561, 538), (562, 561, 563), (563, 561, 556), (556, 561, 539), (538, 564, 537), (561, 564, 538), (565, 566, 559), (560, 566, 562), (559, 566, 560), (561, 566, 564), (562, 566, 561), (537, 567, 536), (568, 567, 569), (557, 567, 568), (569, 567, 564), (564, 567, 537), (536, 567, 557), (570, 571, 565), (569, 571, 570), (564, 571, 569), (565, 571, 566), (566, 571, 564), (558, 560, 543), (543, 560, 544), (544, 562, 554), (560, 562, 544), (554, 563, 553), (562, 563, 554), (553, 556, 541), (563, 556, 553), (541, 487, 486), (556, 487, 541), (572, 508, 507), (572, 573, 508), (574, 467, 468), (574, 468, 575), (574, 576, 577), (574, 575, 576), (578, 579, 580), (578, 577, 579), (581, 573, 572), (581, 580, 573), (582, 507, 505), (582, 572, 507), (583, 466, 467), (583, 467, 574), (583, 574, 577), (583, 577, 578), (584, 578, 580), (584, 580, 581), (585, 581, 572), (585, 572, 582), (586, 500, 490), (586, 505, 500), (586, 490, 587), (586, 582, 505), (588, 464, 466), (588, 466, 583), (588, 583, 578), (588, 578, 584), (589, 584, 581), (589, 581, 585), (590, 587, 591), (590, 586, 587), (590, 585, 582), (590, 582, 586), (592, 588, 584), (592, 463, 464), (592, 464, 588), (592, 584, 589), (593, 589, 585), (593, 591, 594), (593, 585, 590), (593, 590, 591), (595, 592, 589), (595, 594, 596), (595, 465, 463), (595, 463, 592), (595, 589, 593), (595, 593, 594), (595, 596, 465), (462, 465, 596), (597, 598, 501), (597, 503, 511), (597, 501, 503), (599, 600, 598), (599, 598, 597), (601, 597, 511), (576, 602, 600), (576, 600, 599), (579, 597, 601), (579, 599, 597), (573, 511, 508), (573, 601, 511), (575, 603, 602), (575, 469, 603), (575, 468, 469), (575, 602, 576), (577, 576, 599), (577, 599, 579), (580, 579, 601), (580, 601, 573), (587, 490, 492), (587, 604, 605), (587, 492, 604), (591, 587, 605), (594, 605, 606), (594, 591, 605), (596, 606, 607), (596, 594, 606), (462, 607, 460), (462, 596, 607), (530, 501, 598), (608, 598, 600), (608, 530, 598), (609, 600, 602), (609, 608, 600), (610, 602, 603), (610, 609, 602), (611, 603, 469), (611, 610, 603), (435, 611, 469), (612, 521, 523), (612, 613, 521), (614, 456, 457), (614, 443, 456), (614, 615, 616), (614, 457, 615), (614, 616, 617), (618, 617, 619), (618, 619, 620), (621, 613, 612), (621, 620, 613), (622, 523, 527), (622, 612, 523), (623, 443, 614), (623, 614, 617), (623, 617, 618), (624, 618, 620), (624, 620, 621), (457, 460, 607), (625, 621, 612), (625, 612, 622), (626, 519, 518), (626, 527, 519), (626, 518, 627), (626, 622, 527), (628, 444, 443), (628, 450, 444), (628, 618, 624), (628, 443, 623), (628, 623, 618), (629, 621, 625), (629, 624, 621), (630, 627, 631), (630, 626, 627), (630, 625, 622), (630, 622, 626), (632, 624, 629), (632, 450, 628), (632, 628, 624), (633, 629, 625), (633, 631, 634), (633, 630, 631), (633, 625, 630), (635, 632, 629), (635, 450, 632), (635, 636, 459), (635, 634, 636), (635, 458, 450), (635, 459, 458), (635, 633, 634), (635, 629, 633), (637, 604, 492), (637, 492, 515), (638, 605, 604), (638, 604, 637), (639, 515, 524), (639, 637, 515), (616, 606, 605), (616, 605, 638), (619, 637, 639), (619, 638, 637), (613, 524, 521), (613, 639, 524), (615, 607, 606), (615, 606, 616), (615, 457, 607), (617, 616, 638), (617, 638, 619), (620, 639, 613), (620, 619, 639), (640, 641, 549), (642, 439, 438), (642, 438, 643), (642, 643, 644), (642, 644, 645), (542, 646, 543), (647, 645, 648), (647, 648, 649), (650, 641, 640), (650, 649, 641), (651, 547, 545), (651, 640, 547), (652, 440, 439), (652, 645, 647), (652, 439, 642), (652, 642, 645), (653, 647, 649), (653, 649, 650), (654, 650, 640), (654, 640, 651), (655, 530, 608), (655, 540, 530), (655, 545, 540), (655, 651, 545), (656, 441, 440), (656, 440, 652), (656, 652, 647), (656, 647, 653), (657, 650, 654), (657, 653, 650), (658, 608, 609), (658, 655, 608), (658, 654, 651), (658, 651, 655), (659, 656, 653), (659, 442, 441), (659, 441, 656), (659, 653, 657), (660, 609, 610), (660, 657, 654), (660, 654, 658), (660, 658, 609), (661, 610, 611), (661, 659, 657), (661, 446, 442), (661, 611, 446), (661, 657, 660), (661, 660, 610), (661, 442, 659), (435, 446, 611), (662, 646, 542), (663, 664, 646), (663, 646, 662), (665, 542, 551), (665, 662, 542), (644, 666, 664), (644, 664, 663), (648, 662, 665), (648, 663, 662), (641, 551, 549), (641, 665, 551), (643, 438, 436), (643, 667, 666), (643, 436, 667), (643, 666, 644), (645, 663, 648), (645, 644, 663), (649, 648, 665), (649, 665, 641), (640, 549, 547), (518, 535, 668), (627, 518, 668), (631, 668, 669), (631, 627, 668), (634, 669, 670), (634, 631, 669), (636, 670, 671), (636, 634, 670), (459, 671, 449), (459, 636, 671), (672, 543, 646), (672, 558, 543), (673, 646, 664), (673, 672, 646), (674, 664, 666), (674, 673, 664), (675, 666, 667), (675, 674, 666), (437, 667, 436), (437, 675, 667), (676, 677, 569), (678, 451, 447), (678, 679, 680), (678, 447, 679), (678, 680, 681), (682, 683, 684), (682, 681, 683), (685, 677, 676), (685, 684, 677), (686, 570, 565), (686, 676, 570), (687, 452, 451), (687, 453, 452), (687, 451, 678), (687, 678, 681), (687, 681, 682), (688, 682, 684), (447, 449, 671), (688, 684, 685), (689, 685, 676), (689, 676, 686), (690, 559, 558), (690, 565, 559), (690, 558, 672), (690, 686, 565), (691, 682, 688), (691, 453, 687), (691, 687, 682), (692, 688, 685), (692, 685, 689), (693, 672, 673), (693, 690, 672), (693, 689, 686), (693, 686, 690), (694, 688, 692), (694, 454, 453), (694, 453, 691), (694, 691, 688), (695, 689, 693), (695, 673, 674), (695, 693, 673), (695, 692, 689), (696, 695, 674), (696, 692, 695), (696, 674, 675), (696, 455, 454), (696, 694, 692), (696, 675, 455), (696, 454, 694), (437, 455, 675), (697, 668, 535), (697, 557, 568), (697, 535, 557), (698, 669, 668), (698, 668, 697), (699, 697, 568), (680, 670, 669), (680, 669, 698), (683, 697, 699), (683, 698, 697), (677, 568, 569), (677, 699, 568), (679, 671, 670), (679, 670, 680), (679, 447, 671), (681, 698, 683), (681, 680, 698), (684, 699, 677), (684, 683, 699), (676, 569, 570)])
me_component.polygons.foreach_set('use_smooth', [True] * 1404)
me_component.polygons.foreach_set('material_index', [0, 0, 0, 0, 0, 0, 0, 0, 0, 0, 0, 0, 0, 0, 0, 0, 0, 0, 0, 0, 0, 0, 0, 0, 0, 0, 0, 0, 0, 0, 0, 0, 0, 0, 0, 0, 0, 0, 0, 0, 0, 0, 0, 0, 0, 0, 0, 0, 0, 0, 0, 0, 0, 0, 0, 0, 0, 0, 0, 0, 0, 0, 0, 0, 0, 0, 0, 0, 0, 0, 0, 0, 0, 0, 0, 0, 0, 0, 0, 0, 0, 0, 0, 0, 0, 0, 0, 0, 0, 0, 0, 0, 0, 0, 0, 0, 0, 0, 0, 0, 0, 0, 0, 0, 0, 0, 0, 0, 0, 0, 0, 0, 0, 0, 0, 0, 0, 0, 0, 0, 0, 0, 0, 0, 0, 0, 0, 0, 0, 0, 0, 0, 0, 0, 0, 0, 0, 0, 0, 0, 0, 0, 0, 0, 0, 0, 0, 0, 0, 0, 0, 0, 0, 0, 0, 0, 0, 0, 0, 0, 0, 0, 0, 0, 0, 0, 0, 0, 0, 0, 0, 0, 0, 0, 0, 0, 0, 0, 0, 0, 0, 0, 0, 0, 0, 0, 0, 0, 0, 0, 0, 0, 0, 0, 0, 0, 0, 0, 0, 0, 0, 0, 0, 0, 0, 0, 0, 0, 0, 0, 0, 0, 0, 0, 0, 0, 0, 0, 0, 0, 0, 0, 0, 0, 0, 0, 0, 0, 0, 0, 0, 0, 0, 0, 0, 0, 0, 0, 0, 0, 0, 0, 0, 0, 0, 0, 0, 0, 0, 0, 0, 0, 0, 0, 0, 0, 0, 0, 0, 0, 0, 0, 0, 0, 0, 0, 0, 0, 0, 0, 0, 0, 0, 0, 0, 0, 0, 0, 0, 0, 0, 0, 0, 0, 0, 0, 0, 0, 0, 0, 0, 0, 0, 0, 0, 0, 0, 0, 0, 0, 0, 0, 0, 0, 0, 0, 0, 0, 0, 0, 0, 0, 0, 0, 0, 0, 0, 0, 0, 0, 0, 0, 0, 0, 0, 0, 0, 0, 0, 0, 0, 0, 1, 1, 1, 1, 1, 1, 1, 1, 1, 1, 1, 1, 1, 1, 1, 1, 1, 1, 1, 1, 1, 1, 1, 1, 1, 1, 1, 1, 1, 1, 1, 1, 1, 1, 1, 1, 1, 1, 1, 1, 1, 1, 1, 1, 1, 1, 1, 1, 1, 1, 1, 1, 1, 1, 1, 1, 1, 1, 1, 1, 1, 1, 1, 1, 1, 1, 1, 1, 1, 1, 1, 1, 1, 1, 1, 1, 1, 1, 1, 1, 1, 1, 1, 1, 1, 1, 1, 1, 1, 1, 1, 1, 1, 1, 1, 1, 1, 1, 1, 1, 1, 1, 1, 1, 1, 1, 1, 1, 1, 1, 1, 1, 1, 1, 1, 1, 1, 1, 1, 1, 1, 1, 1, 1, 1, 1, 1, 1, 1, 1, 1, 1, 1, 1, 1, 1, 1, 1, 1, 1, 1, 1, 1, 1, 1, 1, 1, 1, 1, 1, 1, 1, 1, 1, 1, 1, 1, 1, 1, 1, 1, 1, 1, 1, 1, 1, 1, 1, 1, 1, 1, 1, 1, 1, 1, 1, 1, 1, 1, 1, 1, 1, 1, 1, 1, 1, 1, 1, 1, 1, 1, 1, 1, 1, 1, 1, 1, 1, 1, 1, 1, 1, 1, 1, 1, 1, 1, 1, 1, 1, 1, 1, 1, 1, 1, 1, 1, 1, 1, 1, 1, 1, 1, 1, 1, 1, 1, 1, 1, 1, 1, 1, 1, 1, 1, 1, 1, 1, 1, 1, 1, 1, 1, 1, 1, 1, 1, 1, 1, 1, 1, 1, 1, 1, 1, 1, 1, 1, 1, 1, 1, 1, 1, 1, 1, 1, 1, 1, 1, 1, 1, 1, 1, 1, 1, 1, 1, 1, 1, 1, 1, 1, 1, 1, 1, 1, 1, 1, 1, 1, 1, 1, 1, 1, 1, 1, 1, 1, 1, 1, 1, 1, 1, 1, 1, 1, 1, 1, 1, 1, 1, 1, 1, 1, 1, 1, 1, 1, 1, 1, 1, 1, 1, 1, 1, 1, 1, 1, 1, 1, 1, 1, 1, 1, 1, 1, 1, 1, 1, 1, 1, 1, 1, 1, 1, 1, 1, 1, 1, 1, 1, 1, 1, 1, 1, 1, 1, 1, 1, 1, 1, 1, 1, 1, 1, 1, 1, 1, 1, 1, 1, 1, 1, 1, 1, 1, 1, 1, 1, 1, 1, 1, 1, 1, 1, 1, 1, 1, 1, 1, 1, 1, 1, 1, 1, 1, 1, 1, 1, 1, 1, 1, 1, 1, 1, 1, 1, 1, 1, 1, 1, 1, 1, 1, 1, 1, 1, 1, 1, 1, 1, 1, 1, 1, 1, 1, 1, 1, 1, 1, 1, 1, 1, 1, 1, 1, 1, 1, 1, 1, 1, 1, 1, 1, 1, 1, 1, 1, 1, 1, 1, 1, 1, 1, 1, 1, 1, 1, 1, 1, 1, 1, 1, 1, 1, 1, 1, 1, 1, 1, 1, 1, 1, 1, 1, 1, 1, 1, 1, 1, 1, 1, 1, 1, 1, 1, 1, 1, 1, 1, 1, 1, 1, 1, 1, 1, 1, 1, 1, 1, 1, 1, 1, 1, 1, 1, 1, 1, 1, 1, 1, 1, 1, 1, 1, 1, 1, 1, 1, 1, 1, 1, 1, 1, 1, 1, 1, 1, 1, 1, 1, 1, 1, 1, 1, 1, 1, 1, 1, 1, 1, 1, 1, 1, 1, 1, 1, 1, 1, 1, 1, 1, 1, 1, 1, 1, 1, 1, 1, 1, 1, 1, 1, 1, 1, 1, 1, 1, 1, 1, 1, 1, 1, 1, 1, 1, 1, 1, 1, 1, 1, 1, 1, 1, 1, 1, 1, 1, 1, 1, 1, 1, 1, 1, 1, 1, 1, 1, 1, 1, 1, 1, 1, 1, 1, 1, 1, 1, 1, 1, 1, 1, 1, 1, 1, 1, 1, 1, 1, 1, 1, 1, 1, 1, 1, 1, 1, 1, 1, 1, 1, 1, 1, 1, 1, 1, 1, 1, 1, 1, 1, 1, 1, 1, 1, 1, 1, 1, 1, 1, 1, 1, 1, 1, 1, 1, 1, 1, 1, 1, 1, 1, 1, 1, 1, 1, 1, 1, 1, 1, 1, 1, 1, 1, 1, 1, 1, 1, 1, 1, 1, 1, 1, 1, 1, 1, 1, 1, 1, 1, 1, 1, 1, 1, 1, 1, 1, 1, 1, 1, 1, 1, 1, 1, 1, 1, 1, 1, 1, 1, 1, 1, 1, 1, 1, 1, 1, 1, 1, 1, 1, 1, 1, 1, 1, 1, 1, 1, 1, 1, 1, 1, 1, 1, 1, 1, 1, 1, 1, 1, 1, 1, 1, 1, 1, 1, 1, 1, 1, 1, 1, 1, 1, 1, 1, 1, 1, 1, 1, 1, 1, 1, 1, 1, 1, 1, 1, 1, 1, 1, 1, 1, 1, 1, 1, 1, 1, 1, 1, 1, 1, 1, 1, 1, 1, 1, 1, 1, 1, 1, 1, 1, 1, 1, 1, 1, 1, 1, 1, 1, 1, 1, 1, 1, 1, 1, 1, 1, 1, 1, 1, 1, 1, 1, 1, 1, 1, 1, 1, 1, 1, 1, 1, 1, 1, 1, 1, 1, 1, 1, 1, 1, 1, 1, 1, 1, 1, 1, 1, 1, 1, 1, 1, 1, 1, 1, 1, 1, 1, 1, 1, 1, 1, 1, 1, 1, 1, 1, 1, 1, 1, 1, 1, 1, 1, 1, 1, 1, 1, 1, 1, 1, 1, 1, 1, 1, 1, 1, 1, 1, 1, 1, 1, 1, 1, 1, 1, 1, 1, 1, 1, 1, 1, 1, 1, 1, 1, 1, 1, 1, 1, 1, 1, 1, 1, 1, 1, 1, 1, 1, 1, 1, 1, 1, 1, 1, 1, 1, 1, 1, 1, 1, 1, 1, 1, 1, 1, 1, 1, 1, 1, 1, 1, 1, 1, 1, 1, 1, 1, 1, 1, 1, 1, 1, 1, 1, 1, 1, 1, 1, 1, 1, 1, 1, 1, 1, 1, 1, 1, 1, 1, 1, 1, 1, 1, 1, 1, 1, 1, 1, 1, 1, 1, 1, 1, 1, 1, 1, 1, 1, 1, 1, 1, 1, 1, 1, 1, 1, 1, 1, 1, 1, 1, 1, 1, 1, 1, 1, 1, 1, 1, 1, 1, 1, 1, 1, 1, 1, 1, 1, 1, 1, 1, 1, 1, 1, 1, 1, 1, 1, 1, 1, 1, 1, 1, 1, 1, 1, 1, 1, 1, 1, 1, 1, 1, 1, 1, 1, 1, 1, 1, 1, 1, 1, 1, 1, 1, 1, 1, 1, 1, 1, 1, 1, 1, 1, 1, 1, 1, 1, 1, 1, 1, 1, 1, 1, 1, 1, 1, 1, 1, 1])
me_component.materials.append(mat_white_plastic)
me_component.materials.append(mat_metal)
me_component.use_remesh_fix_poles = True
me_component.use_remesh_preserve_attributes = False
me_component.use_mirror_vertex_groups = False
me_component.update()

# ---- objects
ob_component = bpy.data.objects.new('Component', me_component)

# ---- transforms, parenting, visibility, modifiers, constraints
ob_component.location = (0.0, 0.0, 0.0)
ob_component.lineart.crease_threshold = 0.0
_m = ob_component.modifiers.new('Bevel', 'BEVEL')
_m.width = 0.05
_m.width_pct = 0.05
_m.segments = 4
_m.limit_method = 'WEIGHT'
_m = ob_component.modifiers.new('EdgeSplit', 'EDGE_SPLIT')
_m.split_angle = 0.5253

# ---- collection membership
scene.collection.objects.link(ob_component)

# ---- scene / render settings (as saved in the file)
scene.frame_start = 1; scene.frame_end = 250; scene.frame_set(0)
scene.render.engine = 'CYCLES'
scene.render.resolution_x = 1024
scene.render.resolution_y = 1536
scene.render.dither_intensity = 0.0
scene.render.film_transparent = True
scene.cycles.use_denoising = False
scene.cycles.samples = 64
scene.cycles.sampling_pattern = 'TABULATED_SOBOL'
scene.cycles.light_sampling_threshold = 0.0
scene.cycles.use_adaptive_sampling = False
scene.cycles.use_light_tree = False
scene.view_settings.view_transform = 'Standard'
bpy.context.view_layer.update()

# ---- added for rendering (the .blend has no active camera and no usable light): camera, sun
cam_auto = bpy.data.cameras.new('AutoCamera')
cam_auto.lens = 50.0
cam_auto.sensor_width = 36.0
cam_auto.clip_end = 1000.0
ob_auto_camera = bpy.data.objects.new('AutoCamera', cam_auto)
scene.collection.objects.link(ob_auto_camera)
ob_auto_camera.location = (11.0803, -13.8429, 10.1643)
ob_auto_camera.rotation_euler = (1.09748, -7.21219e-08, 0.694738)
scene.camera = ob_auto_camera
light_auto_sun = bpy.data.lights.new('AutoSun', 'SUN')
light_auto_sun.energy = 3.0
light_auto_sun.angle = 0.0523599
ob_auto_sun = bpy.data.objects.new('AutoSun', light_auto_sun)
scene.collection.objects.link(ob_auto_sun)
ob_auto_sun.rotation_euler = (0.872665, 0.174533, 0.523599)
bpy.context.view_layer.update()
